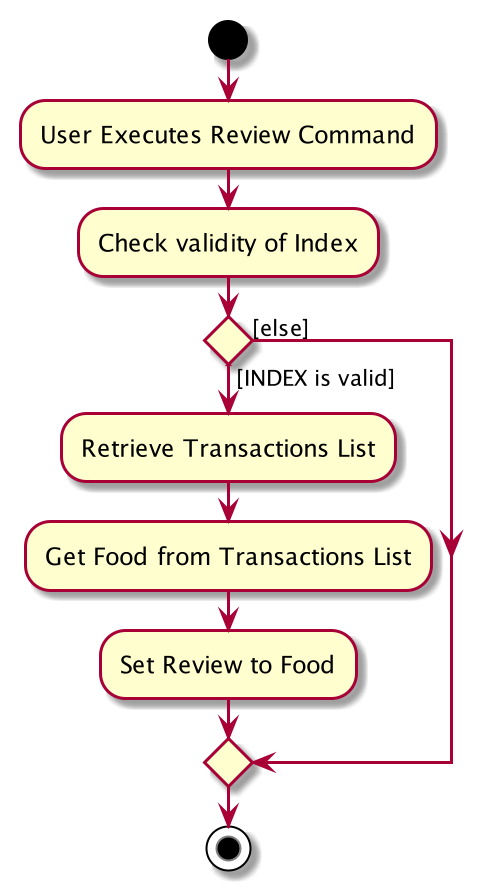

The diagram above was rendered by PlantUML. Its source (embedded in the PNG):
@startuml
start
:User Executes Review Command;



:Check validity of Index;
if () then ([INDEX is valid])
    :Retrieve Transactions List;
    :Get Food from Transactions List;
    :Set Review to Food;
else ([else])

endif
stop
@enduml